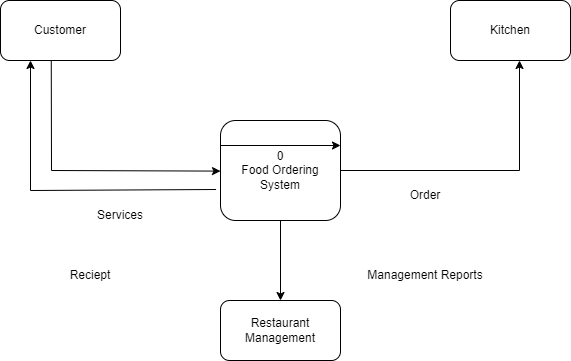

The diagram above was exported from draw.io. Its source (the exported page's mxGraphModel, read from the mxfile embedded in the PNG):
<mxGraphModel dx="460" dy="557" grid="1" gridSize="10" guides="1" tooltips="1" connect="1" arrows="1" fold="1" page="1" pageScale="1" pageWidth="850" pageHeight="1100" math="0" shadow="0">
  <root>
    <mxCell id="0" />
    <mxCell id="1" parent="0" />
    <mxCell id="zJWdCK20ryhfTjNStPiO-1" value="Customer" style="rounded=1;whiteSpace=wrap;html=1;" vertex="1" parent="1">
      <mxGeometry x="30" y="100" width="120" height="60" as="geometry" />
    </mxCell>
    <mxCell id="zJWdCK20ryhfTjNStPiO-2" value="Kitchen" style="rounded=1;whiteSpace=wrap;html=1;" vertex="1" parent="1">
      <mxGeometry x="480" y="100" width="120" height="60" as="geometry" />
    </mxCell>
    <mxCell id="zJWdCK20ryhfTjNStPiO-4" value="0&lt;div&gt;Food Ordering System&lt;/div&gt;" style="rounded=1;whiteSpace=wrap;html=1;" vertex="1" parent="1">
      <mxGeometry x="250" y="220" width="120" height="100" as="geometry" />
    </mxCell>
    <mxCell id="zJWdCK20ryhfTjNStPiO-5" value="Restaurant Management" style="rounded=1;whiteSpace=wrap;html=1;" vertex="1" parent="1">
      <mxGeometry x="250" y="400" width="120" height="60" as="geometry" />
    </mxCell>
    <mxCell id="zJWdCK20ryhfTjNStPiO-6" value="" style="endArrow=classic;html=1;rounded=0;entryX=0.5;entryY=0;entryDx=0;entryDy=0;exitX=0.5;exitY=1;exitDx=0;exitDy=0;" edge="1" parent="1" source="zJWdCK20ryhfTjNStPiO-4" target="zJWdCK20ryhfTjNStPiO-5">
      <mxGeometry width="50" height="50" relative="1" as="geometry">
        <mxPoint x="290" y="320" as="sourcePoint" />
        <mxPoint x="340" y="270" as="targetPoint" />
      </mxGeometry>
    </mxCell>
    <mxCell id="zJWdCK20ryhfTjNStPiO-7" value="" style="endArrow=classic;html=1;rounded=0;exitX=0.423;exitY=0.99;exitDx=0;exitDy=0;exitPerimeter=0;entryX=0;entryY=0.5;entryDx=0;entryDy=0;" edge="1" parent="1">
      <mxGeometry width="50" height="50" relative="1" as="geometry">
        <mxPoint x="80.75999999999999" y="159.99999999999997" as="sourcePoint" />
        <mxPoint x="250" y="270.6" as="targetPoint" />
        <Array as="points">
          <mxPoint x="81" y="270" />
        </Array>
      </mxGeometry>
    </mxCell>
    <mxCell id="zJWdCK20ryhfTjNStPiO-8" value="" style="endArrow=classic;html=1;rounded=0;exitX=-0.037;exitY=0.69;exitDx=0;exitDy=0;exitPerimeter=0;entryX=0.25;entryY=1;entryDx=0;entryDy=0;" edge="1" parent="1" source="zJWdCK20ryhfTjNStPiO-4" target="zJWdCK20ryhfTjNStPiO-1">
      <mxGeometry width="50" height="50" relative="1" as="geometry">
        <mxPoint x="230" y="320" as="sourcePoint" />
        <mxPoint x="280" y="270" as="targetPoint" />
        <Array as="points">
          <mxPoint x="60" y="290" />
        </Array>
      </mxGeometry>
    </mxCell>
    <mxCell id="zJWdCK20ryhfTjNStPiO-9" value="" style="endArrow=classic;html=1;rounded=0;exitX=0;exitY=0.25;exitDx=0;exitDy=0;entryX=1;entryY=0.25;entryDx=0;entryDy=0;" edge="1" parent="1" source="zJWdCK20ryhfTjNStPiO-4" target="zJWdCK20ryhfTjNStPiO-4">
      <mxGeometry width="50" height="50" relative="1" as="geometry">
        <mxPoint x="270" y="320" as="sourcePoint" />
        <mxPoint x="320" y="270" as="targetPoint" />
      </mxGeometry>
    </mxCell>
    <mxCell id="zJWdCK20ryhfTjNStPiO-10" value="" style="endArrow=classic;html=1;rounded=0;exitX=1;exitY=0.5;exitDx=0;exitDy=0;" edge="1" parent="1" source="zJWdCK20ryhfTjNStPiO-4">
      <mxGeometry width="50" height="50" relative="1" as="geometry">
        <mxPoint x="270" y="320" as="sourcePoint" />
        <mxPoint x="549" y="160" as="targetPoint" />
        <Array as="points">
          <mxPoint x="549" y="270" />
        </Array>
      </mxGeometry>
    </mxCell>
    <mxCell id="zJWdCK20ryhfTjNStPiO-11" value="Services" style="text;html=1;align=center;verticalAlign=middle;whiteSpace=wrap;rounded=0;" vertex="1" parent="1">
      <mxGeometry x="120" y="300" width="60" height="30" as="geometry" />
    </mxCell>
    <mxCell id="zJWdCK20ryhfTjNStPiO-12" value="Reciept" style="text;html=1;align=center;verticalAlign=middle;whiteSpace=wrap;rounded=0;" vertex="1" parent="1">
      <mxGeometry x="90" y="360" width="60" height="30" as="geometry" />
    </mxCell>
    <mxCell id="zJWdCK20ryhfTjNStPiO-13" value="Order" style="text;html=1;align=center;verticalAlign=middle;whiteSpace=wrap;rounded=0;" vertex="1" parent="1">
      <mxGeometry x="425" y="280" width="60" height="30" as="geometry" />
    </mxCell>
    <mxCell id="zJWdCK20ryhfTjNStPiO-14" value="Management Reports" style="text;html=1;align=center;verticalAlign=middle;whiteSpace=wrap;rounded=0;" vertex="1" parent="1">
      <mxGeometry x="390" y="360" width="130" height="30" as="geometry" />
    </mxCell>
  </root>
</mxGraphModel>